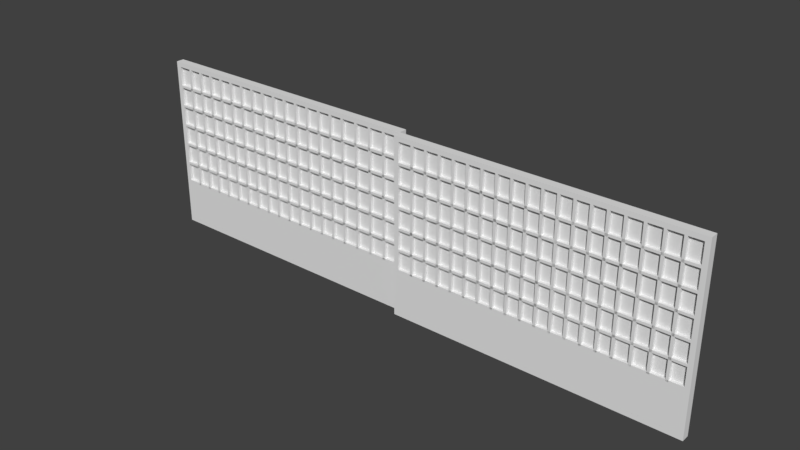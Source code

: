 # Source: Indoor_Door.blend  (saved by Blender 2.78.0; exported with 4.5.12 LTS)
import bpy
from mathutils import Matrix  # noqa: F401  (used for matrix-valued properties, if any)

bpy.ops.wm.read_factory_settings(use_empty=True)
scene = bpy.context.scene
scene.name = 'Scene'

# ---- collections
col_collection_1 = bpy.data.collections.new('Collection 1'); scene.collection.children.link(col_collection_1)

# ---- materials (node trees are filled in below, after node groups)
mat_material = bpy.data.materials.new('Material')
mat_material.alpha_threshold = 0.0
mat_material.use_transparent_shadow = False
mat_material.roughness = 0.5
mat_material.line_color = (0.0, 0.0, 0.0, 1.0)

# ---- material node trees

# ---- world
world_world = bpy.data.worlds.new('World'); scene.world = world_world
world_world.color = (0.05088, 0.05088, 0.05088)
world_world.use_sun_shadow = False
world_world.sun_shadow_jitter_overblur = 0.0
world_world.cycles.sampling_method = 'MANUAL'

# ---- meshes
me_cube_012 = bpy.data.meshes.new('Cube.012')
me_cube_012.from_pydata([(2.0, 1.77, 0.03), (2.0, 0.03, 0.03), (1.95, 0.03, 0.03), (1.95, 1.77, 0.03), (2.0, 1.77, 0.2641), (2.0, 0.03, 0.2641), (1.95, 0.03, 0.2641), (1.95, 1.77, 0.2641)], [], [(0, 1, 2, 3), (4, 0, 3, 7), (1, 5, 6, 2), (7, 4, 5, 6), (3, 2, 6, 7), (1, 0, 4, 5)])
me_cube_012.materials.append(mat_material)
me_cube_012.use_remesh_preserve_volume = False
me_cube_012.use_remesh_preserve_attributes = False
me_cube_012.use_mirror_vertex_groups = False
me_cube_012.update()
me_cube_011 = bpy.data.meshes.new('Cube.011')
me_cube_011.from_pydata([(1.95, 1.77, 0.6741), (1.95, 0.03, 0.6741), (2.0, 0.03, 0.6741), (2.0, 1.77, 0.6741), (1.95, 1.77, 0.6896), (1.95, 0.03, 0.6896), (2.0, 0.03, 0.6896), (2.0, 1.77, 0.6896), (2.0, 1.77, 0.2996), (2.0, 0.03, 0.2996), (1.95, 0.03, 0.2996), (1.95, 1.77, 0.2996), (2.0, 1.77, 0.2641), (2.0, 0.03, 0.2641), (1.95, 0.03, 0.2641), (1.95, 1.77, 0.2641), (2.0, 1.77, 0.5596), (2.0, 0.03, 0.5596), (1.95, 0.03, 0.5596), (1.95, 1.77, 0.5596), (2.0, 1.77, 0.5441), (2.0, 0.03, 0.5441), (1.95, 0.03, 0.5441), (1.95, 1.77, 0.5441), (1.95, 1.77, 0.4125), (1.95, 0.03, 0.4125), (2.0, 0.03, 0.4125), (2.0, 1.77, 0.4125), (1.95, 1.77, 0.4279), (1.95, 0.03, 0.4279), (2.0, 0.03, 0.4279), (2.0, 1.77, 0.4279), (1.95, 1.77, 0.8041), (1.95, 0.03, 0.8041), (2.0, 0.03, 0.8041), (2.0, 1.77, 0.8041), (1.95, 1.77, 0.8196), (1.95, 0.03, 0.8196), (2.0, 0.03, 0.8196), (2.0, 1.77, 0.8196), (1.95, 1.77, 0.9341), (1.95, 0.03, 0.9341), (2.0, 0.03, 0.9341), (2.0, 1.77, 0.9341), (1.95, 1.77, 0.9496), (1.95, 0.03, 0.9496), (2.0, 0.03, 0.9496), (2.0, 1.77, 0.9496), (2.0, 0.1123, 1.07), (2.0, 0.1123, 0.2902), (1.95, 0.1123, 0.2902), (1.95, 0.1123, 1.07), (2.0, 0.1277, 1.07), (2.0, 0.1277, 0.2902), (1.95, 0.1277, 0.2902), (1.95, 0.1277, 1.07), (2.0, 0.2023, 1.07), (2.0, 0.2023, 0.2902), (1.95, 0.2023, 0.2902), (1.95, 0.2023, 1.07), (2.0, 0.2177, 1.07), (2.0, 0.2177, 0.2902), (1.95, 0.2177, 0.2902), (1.95, 0.2177, 1.07), (2.0, 0.2923, 1.07), (2.0, 0.2923, 0.2902), (1.95, 0.2923, 0.2902), (1.95, 0.2923, 1.07), (2.0, 0.3077, 1.07), (2.0, 0.3077, 0.2902), (1.95, 0.3077, 0.2902), (1.95, 0.3077, 1.07), (2.0, 0.3823, 1.07), (2.0, 0.3823, 0.2902), (1.95, 0.3823, 0.2902), (1.95, 0.3823, 1.07), (2.0, 0.3977, 1.07), (2.0, 0.3977, 0.2902), (1.95, 0.3977, 0.2902), (1.95, 0.3977, 1.07), (2.0, 0.4723, 1.07), (2.0, 0.4723, 0.2902), (1.95, 0.4723, 0.2902), (1.95, 0.4723, 1.07), (2.0, 0.4877, 1.07), (2.0, 0.4877, 0.2902), (1.95, 0.4877, 0.2902), (1.95, 0.4877, 1.07), (2.0, 0.5623, 1.07), (2.0, 0.5623, 0.2902), (1.95, 0.5623, 0.2902), (1.95, 0.5623, 1.07), (2.0, 0.5777, 1.07), (2.0, 0.5777, 0.2902), (1.95, 0.5777, 0.2902), (1.95, 0.5777, 1.07), (2.0, 0.6523, 1.07), (2.0, 0.6523, 0.2902), (1.95, 0.6523, 0.2902), (1.95, 0.6523, 1.07), (2.0, 0.6677, 1.07), (2.0, 0.6677, 0.2902), (1.95, 0.6677, 0.2902), (1.95, 0.6677, 1.07), (2.0, 0.7423, 1.07), (2.0, 0.7423, 0.2902), (1.95, 0.7423, 0.2902), (1.95, 0.7423, 1.07), (2.0, 0.7577, 1.07), (2.0, 0.7577, 0.2902), (1.95, 0.7577, 0.2902), (1.95, 0.7577, 1.07), (2.0, 0.8323, 1.07), (2.0, 0.8323, 0.2902), (1.95, 0.8323, 0.2902), (1.95, 0.8323, 1.07), (2.0, 0.8477, 1.07), (2.0, 0.8477, 0.2902), (1.95, 0.8477, 0.2902), (1.95, 0.8477, 1.07), (2.0, 0.9223, 1.07), (2.0, 0.9223, 0.2902), (1.95, 0.9223, 0.2902), (1.95, 0.9223, 1.07), (2.0, 0.9377, 1.07), (2.0, 0.9377, 0.2902), (1.95, 0.9377, 0.2902), (1.95, 0.9377, 1.07), (2.0, 1.012, 1.07), (2.0, 1.012, 0.2902), (1.95, 1.012, 0.2902), (1.95, 1.012, 1.07), (2.0, 1.028, 1.07), (2.0, 1.028, 0.2902), (1.95, 1.028, 0.2902), (1.95, 1.028, 1.07), (2.0, 1.102, 1.07), (2.0, 1.102, 0.2902), (1.95, 1.102, 0.2902), (1.95, 1.102, 1.07), (2.0, 1.118, 1.07), (2.0, 1.118, 0.2902), (1.95, 1.118, 0.2902), (1.95, 1.118, 1.07), (2.0, 1.192, 1.07), (2.0, 1.192, 0.2902), (1.95, 1.192, 0.2902), (1.95, 1.192, 1.07), (2.0, 1.208, 1.07), (2.0, 1.208, 0.2902), (1.95, 1.208, 0.2902), (1.95, 1.208, 1.07), (2.0, 1.282, 1.07), (2.0, 1.282, 0.2902), (1.95, 1.282, 0.2902), (1.95, 1.282, 1.07), (2.0, 1.298, 1.07), (2.0, 1.298, 0.2902), (1.95, 1.298, 0.2902), (1.95, 1.298, 1.07), (2.0, 1.372, 1.07), (2.0, 1.372, 0.2902), (1.95, 1.372, 0.2902), (1.95, 1.372, 1.07), (2.0, 1.388, 1.07), (2.0, 1.388, 0.2902), (1.95, 1.388, 0.2902), (1.95, 1.388, 1.07), (2.0, 1.472, 1.07), (2.0, 1.472, 0.2902), (1.95, 1.472, 0.2902), (1.95, 1.472, 1.07), (2.0, 1.488, 1.07), (2.0, 1.488, 0.2902), (1.95, 1.488, 0.2902), (1.95, 1.488, 1.07), (2.0, 1.572, 1.07), (2.0, 1.572, 0.2902), (1.95, 1.572, 0.2902), (1.95, 1.572, 1.07), (2.0, 1.588, 1.07), (2.0, 1.588, 0.2902), (1.95, 1.588, 0.2902), (1.95, 1.588, 1.07), (2.0, 1.672, 1.07), (2.0, 1.672, 0.2902), (1.95, 1.672, 0.2902), (1.95, 1.672, 1.07), (2.0, 1.688, 1.07), (2.0, 1.688, 0.2902), (1.95, 1.688, 0.2902), (1.95, 1.688, 1.07)], [], [(32, 35, 34, 33), (1, 5, 4, 0), (33, 37, 36, 32), (7, 3, 0, 4), (3, 7, 6, 2), (36, 37, 38, 39), (4, 5, 6, 7), (14, 10, 11, 15), (13, 9, 10, 14), (12, 8, 9, 13), (35, 39, 38, 34), (15, 12, 13, 14), (8, 12, 15, 11), (39, 35, 32, 36), (21, 17, 18, 22), (19, 18, 17, 16), (23, 20, 21, 22), (27, 31, 30, 26), (26, 30, 29, 25), (25, 29, 28, 24), (11, 10, 9, 8), (20, 16, 17, 21), (28, 29, 30, 31), (31, 27, 24, 28), (24, 27, 26, 25), (0, 3, 2, 1), (2, 6, 5, 1), (16, 20, 23, 19), (22, 18, 19, 23), (34, 38, 37, 33), (40, 43, 42, 41), (41, 45, 44, 40), (44, 45, 46, 47), (43, 47, 46, 42), (47, 43, 40, 44), (42, 46, 45, 41), (48, 52, 55, 51), (51, 50, 49, 48), (52, 48, 49, 53), (53, 49, 50, 54), (55, 52, 53, 54), (54, 50, 51, 55), (56, 60, 63, 59), (59, 58, 57, 56), (60, 56, 57, 61), (61, 57, 58, 62), (63, 60, 61, 62), (62, 58, 59, 63), (64, 68, 71, 67), (67, 66, 65, 64), (68, 64, 65, 69), (69, 65, 66, 70), (71, 68, 69, 70), (70, 66, 67, 71), (72, 76, 79, 75), (75, 74, 73, 72), (76, 72, 73, 77), (77, 73, 74, 78), (79, 76, 77, 78), (78, 74, 75, 79), (80, 84, 87, 83), (83, 82, 81, 80), (84, 80, 81, 85), (85, 81, 82, 86), (87, 84, 85, 86), (86, 82, 83, 87), (88, 92, 95, 91), (91, 90, 89, 88), (92, 88, 89, 93), (93, 89, 90, 94), (95, 92, 93, 94), (94, 90, 91, 95), (96, 100, 103, 99), (99, 98, 97, 96), (100, 96, 97, 101), (101, 97, 98, 102), (103, 100, 101, 102), (102, 98, 99, 103), (104, 108, 111, 107), (107, 106, 105, 104), (108, 104, 105, 109), (109, 105, 106, 110), (111, 108, 109, 110), (110, 106, 107, 111), (112, 116, 119, 115), (115, 114, 113, 112), (116, 112, 113, 117), (117, 113, 114, 118), (119, 116, 117, 118), (118, 114, 115, 119), (120, 124, 127, 123), (123, 122, 121, 120), (124, 120, 121, 125), (125, 121, 122, 126), (127, 124, 125, 126), (126, 122, 123, 127), (128, 132, 135, 131), (131, 130, 129, 128), (132, 128, 129, 133), (133, 129, 130, 134), (135, 132, 133, 134), (134, 130, 131, 135), (136, 140, 143, 139), (139, 138, 137, 136), (140, 136, 137, 141), (141, 137, 138, 142), (143, 140, 141, 142), (142, 138, 139, 143), (144, 148, 151, 147), (147, 146, 145, 144), (148, 144, 145, 149), (149, 145, 146, 150), (151, 148, 149, 150), (150, 146, 147, 151), (152, 156, 159, 155), (155, 154, 153, 152), (156, 152, 153, 157), (157, 153, 154, 158), (159, 156, 157, 158), (158, 154, 155, 159), (160, 164, 167, 163), (163, 162, 161, 160), (164, 160, 161, 165), (165, 161, 162, 166), (167, 164, 165, 166), (166, 162, 163, 167), (168, 172, 175, 171), (171, 170, 169, 168), (172, 168, 169, 173), (173, 169, 170, 174), (175, 172, 173, 174), (174, 170, 171, 175), (176, 180, 183, 179), (179, 178, 177, 176), (180, 176, 177, 181), (181, 177, 178, 182), (183, 180, 181, 182), (182, 178, 179, 183), (184, 188, 191, 187), (187, 186, 185, 184), (188, 184, 185, 189), (189, 185, 186, 190), (191, 188, 189, 190), (190, 186, 187, 191)])
me_cube_011.materials.append(mat_material)
me_cube_011.use_remesh_preserve_volume = False
me_cube_011.use_remesh_preserve_attributes = False
me_cube_011.use_mirror_vertex_groups = False
me_cube_011.update()
me_cube_010 = bpy.data.meshes.new('Cube.010')
me_cube_010.from_pydata([(1.95, -0.03, 0.03), (1.95, -1.77, 0.03), (1.9, -1.77, 0.03), (1.9, -0.03, 0.03), (1.95, -0.03, 0.2641), (1.95, -1.77, 0.2641), (1.9, -1.77, 0.2641), (1.9, -0.03, 0.2641)], [], [(0, 1, 2, 3), (4, 0, 3, 7), (1, 5, 6, 2), (7, 4, 5, 6), (3, 2, 6, 7), (1, 0, 4, 5)])
me_cube_010.materials.append(mat_material)
me_cube_010.use_remesh_preserve_volume = False
me_cube_010.use_remesh_preserve_attributes = False
me_cube_010.use_mirror_vertex_groups = False
me_cube_010.update()
me_cube_009 = bpy.data.meshes.new('Cube.009')
me_cube_009.from_pydata([(1.9, -0.03, 0.6741), (1.9, -1.77, 0.6741), (1.95, -1.77, 0.6741), (1.95, -0.03, 0.6741), (1.9, -0.03, 0.6896), (1.9, -1.77, 0.6896), (1.95, -1.77, 0.6896), (1.95, -0.03, 0.6896), (1.95, -0.03, 0.2996), (1.95, -1.77, 0.2996), (1.9, -1.77, 0.2996), (1.9, -0.03, 0.2996), (1.95, -0.03, 0.2641), (1.95, -1.77, 0.2641), (1.9, -1.77, 0.2641), (1.9, -0.03, 0.2641), (1.95, -0.03, 0.5596), (1.95, -1.77, 0.5596), (1.9, -1.77, 0.5596), (1.9, -0.03, 0.5596), (1.95, -0.03, 0.5441), (1.95, -1.77, 0.5441), (1.9, -1.77, 0.5441), (1.9, -0.03, 0.5441), (1.9, -0.03, 0.4125), (1.9, -1.77, 0.4125), (1.95, -1.77, 0.4125), (1.95, -0.03, 0.4125), (1.9, -0.03, 0.4279), (1.9, -1.77, 0.4279), (1.95, -1.77, 0.4279), (1.95, -0.03, 0.4279), (1.9, -0.03, 0.8041), (1.9, -1.77, 0.8041), (1.95, -1.77, 0.8041), (1.95, -0.03, 0.8041), (1.9, -0.03, 0.8196), (1.9, -1.77, 0.8196), (1.95, -1.77, 0.8196), (1.95, -0.03, 0.8196), (1.9, -0.03, 0.9341), (1.9, -1.77, 0.9341), (1.95, -1.77, 0.9341), (1.95, -0.03, 0.9341), (1.9, -0.03, 0.9496), (1.9, -1.77, 0.9496), (1.95, -1.77, 0.9496), (1.95, -0.03, 0.9496), (1.95, -1.688, 1.07), (1.95, -1.688, 0.2902), (1.9, -1.688, 0.2902), (1.9, -1.688, 1.07), (1.95, -1.672, 1.07), (1.95, -1.672, 0.2902), (1.9, -1.672, 0.2902), (1.9, -1.672, 1.07), (1.95, -1.598, 1.07), (1.95, -1.598, 0.2902), (1.9, -1.598, 0.2902), (1.9, -1.598, 1.07), (1.95, -1.582, 1.07), (1.95, -1.582, 0.2902), (1.9, -1.582, 0.2902), (1.9, -1.582, 1.07), (1.95, -1.508, 1.07), (1.95, -1.508, 0.2902), (1.9, -1.508, 0.2902), (1.9, -1.508, 1.07), (1.95, -1.492, 1.07), (1.95, -1.492, 0.2902), (1.9, -1.492, 0.2902), (1.9, -1.492, 1.07), (1.95, -1.418, 1.07), (1.95, -1.418, 0.2902), (1.9, -1.418, 0.2902), (1.9, -1.418, 1.07), (1.95, -1.402, 1.07), (1.95, -1.402, 0.2902), (1.9, -1.402, 0.2902), (1.9, -1.402, 1.07), (1.95, -1.328, 1.07), (1.95, -1.328, 0.2902), (1.9, -1.328, 0.2902), (1.9, -1.328, 1.07), (1.95, -1.312, 1.07), (1.95, -1.312, 0.2902), (1.9, -1.312, 0.2902), (1.9, -1.312, 1.07), (1.95, -1.238, 1.07), (1.95, -1.238, 0.2902), (1.9, -1.238, 0.2902), (1.9, -1.238, 1.07), (1.95, -1.222, 1.07), (1.95, -1.222, 0.2902), (1.9, -1.222, 0.2902), (1.9, -1.222, 1.07), (1.95, -1.148, 1.07), (1.95, -1.148, 0.2902), (1.9, -1.148, 0.2902), (1.9, -1.148, 1.07), (1.95, -1.132, 1.07), (1.95, -1.132, 0.2902), (1.9, -1.132, 0.2902), (1.9, -1.132, 1.07), (1.95, -1.058, 1.07), (1.95, -1.058, 0.2902), (1.9, -1.058, 0.2902), (1.9, -1.058, 1.07), (1.95, -1.042, 1.07), (1.95, -1.042, 0.2902), (1.9, -1.042, 0.2902), (1.9, -1.042, 1.07), (1.95, -0.9677, 1.07), (1.95, -0.9677, 0.2902), (1.9, -0.9677, 0.2902), (1.9, -0.9677, 1.07), (1.95, -0.9523, 1.07), (1.95, -0.9523, 0.2902), (1.9, -0.9523, 0.2902), (1.9, -0.9523, 1.07), (1.95, -0.8777, 1.07), (1.95, -0.8777, 0.2902), (1.9, -0.8777, 0.2902), (1.9, -0.8777, 1.07), (1.95, -0.8623, 1.07), (1.95, -0.8623, 0.2902), (1.9, -0.8623, 0.2902), (1.9, -0.8623, 1.07), (1.95, -0.7877, 1.07), (1.95, -0.7877, 0.2902), (1.9, -0.7877, 0.2902), (1.9, -0.7877, 1.07), (1.95, -0.7723, 1.07), (1.95, -0.7723, 0.2902), (1.9, -0.7723, 0.2902), (1.9, -0.7723, 1.07), (1.95, -0.6977, 1.07), (1.95, -0.6977, 0.2902), (1.9, -0.6977, 0.2902), (1.9, -0.6977, 1.07), (1.95, -0.6823, 1.07), (1.95, -0.6823, 0.2902), (1.9, -0.6823, 0.2902), (1.9, -0.6823, 1.07), (1.95, -0.6077, 1.07), (1.95, -0.6077, 0.2902), (1.9, -0.6077, 0.2902), (1.9, -0.6077, 1.07), (1.95, -0.5923, 1.07), (1.95, -0.5923, 0.2902), (1.9, -0.5923, 0.2902), (1.9, -0.5923, 1.07), (1.95, -0.5177, 1.07), (1.95, -0.5177, 0.2902), (1.9, -0.5177, 0.2902), (1.9, -0.5177, 1.07), (1.95, -0.5023, 1.07), (1.95, -0.5023, 0.2902), (1.9, -0.5023, 0.2902), (1.9, -0.5023, 1.07), (1.95, -0.4277, 1.07), (1.95, -0.4277, 0.2902), (1.9, -0.4277, 0.2902), (1.9, -0.4277, 1.07), (1.95, -0.4123, 1.07), (1.95, -0.4123, 0.2902), (1.9, -0.4123, 0.2902), (1.9, -0.4123, 1.07), (1.95, -0.3277, 1.07), (1.95, -0.3277, 0.2902), (1.9, -0.3277, 0.2902), (1.9, -0.3277, 1.07), (1.95, -0.3123, 1.07), (1.95, -0.3123, 0.2902), (1.9, -0.3123, 0.2902), (1.9, -0.3123, 1.07), (1.95, -0.2277, 1.07), (1.95, -0.2277, 0.2902), (1.9, -0.2277, 0.2902), (1.9, -0.2277, 1.07), (1.95, -0.2123, 1.07), (1.95, -0.2123, 0.2902), (1.9, -0.2123, 0.2902), (1.9, -0.2123, 1.07), (1.95, -0.1277, 1.07), (1.95, -0.1277, 0.2902), (1.9, -0.1277, 0.2902), (1.9, -0.1277, 1.07), (1.95, -0.1123, 1.07), (1.95, -0.1123, 0.2902), (1.9, -0.1123, 0.2902), (1.9, -0.1123, 1.07)], [], [(32, 35, 34, 33), (1, 5, 4, 0), (33, 37, 36, 32), (7, 3, 0, 4), (3, 7, 6, 2), (36, 37, 38, 39), (4, 5, 6, 7), (14, 10, 11, 15), (13, 9, 10, 14), (12, 8, 9, 13), (35, 39, 38, 34), (15, 12, 13, 14), (8, 12, 15, 11), (39, 35, 32, 36), (21, 17, 18, 22), (19, 18, 17, 16), (23, 20, 21, 22), (27, 31, 30, 26), (26, 30, 29, 25), (25, 29, 28, 24), (11, 10, 9, 8), (20, 16, 17, 21), (28, 29, 30, 31), (31, 27, 24, 28), (24, 27, 26, 25), (0, 3, 2, 1), (2, 6, 5, 1), (16, 20, 23, 19), (22, 18, 19, 23), (34, 38, 37, 33), (40, 43, 42, 41), (41, 45, 44, 40), (44, 45, 46, 47), (43, 47, 46, 42), (47, 43, 40, 44), (42, 46, 45, 41), (48, 52, 55, 51), (51, 50, 49, 48), (52, 48, 49, 53), (53, 49, 50, 54), (55, 52, 53, 54), (54, 50, 51, 55), (56, 60, 63, 59), (59, 58, 57, 56), (60, 56, 57, 61), (61, 57, 58, 62), (63, 60, 61, 62), (62, 58, 59, 63), (64, 68, 71, 67), (67, 66, 65, 64), (68, 64, 65, 69), (69, 65, 66, 70), (71, 68, 69, 70), (70, 66, 67, 71), (72, 76, 79, 75), (75, 74, 73, 72), (76, 72, 73, 77), (77, 73, 74, 78), (79, 76, 77, 78), (78, 74, 75, 79), (80, 84, 87, 83), (83, 82, 81, 80), (84, 80, 81, 85), (85, 81, 82, 86), (87, 84, 85, 86), (86, 82, 83, 87), (88, 92, 95, 91), (91, 90, 89, 88), (92, 88, 89, 93), (93, 89, 90, 94), (95, 92, 93, 94), (94, 90, 91, 95), (96, 100, 103, 99), (99, 98, 97, 96), (100, 96, 97, 101), (101, 97, 98, 102), (103, 100, 101, 102), (102, 98, 99, 103), (104, 108, 111, 107), (107, 106, 105, 104), (108, 104, 105, 109), (109, 105, 106, 110), (111, 108, 109, 110), (110, 106, 107, 111), (112, 116, 119, 115), (115, 114, 113, 112), (116, 112, 113, 117), (117, 113, 114, 118), (119, 116, 117, 118), (118, 114, 115, 119), (120, 124, 127, 123), (123, 122, 121, 120), (124, 120, 121, 125), (125, 121, 122, 126), (127, 124, 125, 126), (126, 122, 123, 127), (128, 132, 135, 131), (131, 130, 129, 128), (132, 128, 129, 133), (133, 129, 130, 134), (135, 132, 133, 134), (134, 130, 131, 135), (136, 140, 143, 139), (139, 138, 137, 136), (140, 136, 137, 141), (141, 137, 138, 142), (143, 140, 141, 142), (142, 138, 139, 143), (144, 148, 151, 147), (147, 146, 145, 144), (148, 144, 145, 149), (149, 145, 146, 150), (151, 148, 149, 150), (150, 146, 147, 151), (152, 156, 159, 155), (155, 154, 153, 152), (156, 152, 153, 157), (157, 153, 154, 158), (159, 156, 157, 158), (158, 154, 155, 159), (160, 164, 167, 163), (163, 162, 161, 160), (164, 160, 161, 165), (165, 161, 162, 166), (167, 164, 165, 166), (166, 162, 163, 167), (168, 172, 175, 171), (171, 170, 169, 168), (172, 168, 169, 173), (173, 169, 170, 174), (175, 172, 173, 174), (174, 170, 171, 175), (176, 180, 183, 179), (179, 178, 177, 176), (180, 176, 177, 181), (181, 177, 178, 182), (183, 180, 181, 182), (182, 178, 179, 183), (184, 188, 191, 187), (187, 186, 185, 184), (188, 184, 185, 189), (189, 185, 186, 190), (191, 188, 189, 190), (190, 186, 187, 191)])
me_cube_009.materials.append(mat_material)
me_cube_009.use_remesh_preserve_volume = False
me_cube_009.use_remesh_preserve_attributes = False
me_cube_009.use_mirror_vertex_groups = False
me_cube_009.update()
me_cube_007 = bpy.data.meshes.new('Cube.007')
me_cube_007.from_pydata([(1.98, 1.77, 0.28), (1.98, 0.03, 0.28), (1.97, 0.03, 0.28), (1.97, 1.77, 0.28), (1.98, 1.77, 1.07), (1.98, 0.03, 1.07), (1.97, 0.03, 1.07), (1.97, 1.77, 1.07)], [], [(0, 1, 2, 3), (4, 7, 6, 5), (0, 4, 5, 1), (1, 5, 6, 2), (2, 6, 7, 3), (4, 0, 3, 7)])
me_cube_007.materials.append(mat_material)
me_cube_007.use_remesh_preserve_volume = False
me_cube_007.use_remesh_preserve_attributes = False
me_cube_007.use_mirror_vertex_groups = False
me_cube_007.update()
me_cube_006 = bpy.data.meshes.new('Cube.006')
me_cube_006.from_pydata([(2.0, 0.03, -1.344e-06), (2.0, 1.77, -3.709e-05), (1.95, 1.77, -3.709e-05), (1.95, 0.03, -1.344e-06), (2.0, 0.03, 1.1), (2.0, 1.77, 1.1), (1.95, 1.77, 1.1), (1.95, 0.03, 1.1), (2.0, 1.8, 1.07), (2.0, 1.8, 0.03011), (2.0, -2.701e-07, 1.07), (2.0, -1.509e-07, 0.03011), (1.95, 2.068e-07, 1.07), (1.95, 2.068e-07, 0.03011), (1.95, 1.8, 1.07), (1.95, 1.8, 0.03011), (1.95, 0.03, 0.03011), (1.95, 0.03, 1.07), (1.95, 1.77, 0.03007), (1.95, 1.77, 1.07), (2.0, 1.77, 0.03007), (2.0, 1.77, 1.07), (2.0, 0.03, 0.03011), (2.0, 0.03, 1.07), (1.95, 1.8, 1.1), (1.95, 3.26e-07, 1.1), (2.0, -5.085e-07, 1.1), (2.0, 1.8, 1.1), (1.95, 1.8, 0.0), (1.95, 2.068e-07, 0.0), (2.0, -3.166e-08, 0.0), (2.0, 1.8, 0.0)], [], [(31, 1, 2, 28), (27, 24, 6, 5), (1, 0, 3, 2), (8, 27, 5, 21), (5, 6, 7, 4), (21, 5, 4, 23), (3, 16, 18, 2), (27, 8, 14, 24), (17, 19, 21, 23), (2, 18, 15, 28), (8, 9, 15, 14), (18, 19, 14, 15), (0, 22, 11, 30), (12, 25, 7, 17), (22, 23, 10, 11), (30, 11, 13, 29), (17, 7, 6, 19), (11, 10, 12, 13), (19, 6, 24, 14), (0, 30, 29, 3), (9, 31, 28, 15), (23, 4, 26, 10), (4, 7, 25, 26), (10, 26, 25, 12), (29, 13, 16, 3), (13, 12, 17, 16), (1, 20, 22, 0), (18, 20, 21, 19), (31, 9, 20, 1), (9, 8, 21, 20), (16, 17, 23, 22), (16, 22, 20, 18)])
me_cube_006.materials.append(mat_material)
me_cube_006.use_remesh_preserve_volume = False
me_cube_006.use_remesh_preserve_attributes = False
me_cube_006.use_mirror_vertex_groups = False
me_cube_006.update()
me_cube_005 = bpy.data.meshes.new('Cube.005')
me_cube_005.from_pydata([(1.93, -0.02, 0.28), (1.93, -1.78, 0.28), (1.92, -1.78, 0.28), (1.92, -0.02, 0.28), (1.93, -0.02, 1.08), (1.93, -1.78, 1.08), (1.92, -1.78, 1.08), (1.92, -0.02, 1.08)], [], [(0, 1, 2, 3), (4, 7, 6, 5), (0, 4, 5, 1), (1, 5, 6, 2), (2, 6, 7, 3), (4, 0, 3, 7)])
me_cube_005.materials.append(mat_material)
me_cube_005.use_remesh_preserve_volume = False
me_cube_005.use_remesh_preserve_attributes = False
me_cube_005.use_mirror_vertex_groups = False
me_cube_005.update()
me_cube_003 = bpy.data.meshes.new('Cube.003')
me_cube_003.from_pydata([(1.95, -1.77, -1.344e-06), (1.95, -0.03, -3.709e-05), (1.9, -0.03, -3.709e-05), (1.9, -1.77, -1.344e-06), (1.95, -1.77, 1.1), (1.95, -0.03, 1.1), (1.9, -0.03, 1.1), (1.9, -1.77, 1.1), (1.95, -3.93e-07, 1.07), (1.95, -2.291e-07, 0.03011), (1.95, -1.8, 1.07), (1.95, -1.8, 0.03011), (1.9, -1.8, 1.07), (1.9, -1.8, 0.03011), (1.9, 8.382e-08, 1.07), (1.9, 2.477e-07, 0.03011), (1.9, -1.77, 0.03011), (1.9, -1.77, 1.07), (1.9, -0.03, 0.03007), (1.9, -0.03, 1.07), (1.95, -0.03, 0.03007), (1.95, -0.03, 1.07), (1.95, -1.77, 0.03011), (1.95, -1.77, 1.07), (1.9, -7.264e-08, 1.1), (1.9, -1.8, 1.1), (1.95, -1.8, 1.1), (1.95, -5.495e-07, 1.1), (1.9, 4.042e-07, 0.0), (1.9, -1.8, 0.0), (1.95, -1.8, 0.0), (1.95, -7.264e-08, 0.0)], [], [(31, 1, 2, 28), (27, 24, 6, 5), (1, 0, 3, 2), (8, 27, 5, 21), (5, 6, 7, 4), (21, 5, 4, 23), (3, 16, 18, 2), (27, 8, 14, 24), (17, 19, 21, 23), (2, 18, 15, 28), (8, 9, 15, 14), (18, 19, 14, 15), (0, 22, 11, 30), (12, 25, 7, 17), (22, 23, 10, 11), (30, 11, 13, 29), (17, 7, 6, 19), (11, 10, 12, 13), (19, 6, 24, 14), (0, 30, 29, 3), (9, 31, 28, 15), (23, 4, 26, 10), (4, 7, 25, 26), (10, 26, 25, 12), (29, 13, 16, 3), (13, 12, 17, 16), (1, 20, 22, 0), (18, 20, 21, 19), (31, 9, 20, 1), (9, 8, 21, 20), (16, 17, 23, 22), (16, 22, 20, 18)])
me_cube_003.materials.append(mat_material)
me_cube_003.use_remesh_preserve_volume = False
me_cube_003.use_remesh_preserve_attributes = False
me_cube_003.use_mirror_vertex_groups = False
me_cube_003.update()

# ---- objects
ob_cube_010 = bpy.data.objects.new('Cube.010', me_cube_012)
ob_cube_009 = bpy.data.objects.new('Cube.009', me_cube_011)
ob_cube_008 = bpy.data.objects.new('Cube.008', me_cube_010)
ob_cube_007 = bpy.data.objects.new('Cube.007', me_cube_009)
ob_cube_005 = bpy.data.objects.new('Cube.005', me_cube_007)
ob_cube_003 = bpy.data.objects.new('Cube.003', me_cube_006)
ob_cube_004 = bpy.data.objects.new('Cube.004', me_cube_005)
ob_cube_002 = bpy.data.objects.new('Cube.002', me_cube_003)

# ---- transforms, parenting, visibility, modifiers, constraints
ob_cube_010.location = (0.0, 0.0, 0.0)
ob_cube_010.rotation_euler = (0.0, -0.0, -1.571)
ob_cube_010.lock_rotations_4d = False
ob_cube_010.empty_display_type = 'ARROWS'
ob_cube_010.lineart.crease_threshold = 0.0
ob_cube_009.location = (0.0, 0.0, 0.0)
ob_cube_009.rotation_euler = (0.0, -0.0, -1.571)
ob_cube_009.lock_rotations_4d = False
ob_cube_009.empty_display_type = 'ARROWS'
ob_cube_009.lineart.crease_threshold = 0.0
ob_cube_008.location = (0.0, 0.0, 0.0)
ob_cube_008.rotation_euler = (0.0, -0.0, -1.571)
ob_cube_008.lock_rotations_4d = False
ob_cube_008.empty_display_type = 'ARROWS'
ob_cube_008.lineart.crease_threshold = 0.0
ob_cube_007.location = (0.0, 0.0, 0.0)
ob_cube_007.rotation_euler = (0.0, -0.0, -1.571)
ob_cube_007.lock_rotations_4d = False
ob_cube_007.empty_display_type = 'ARROWS'
ob_cube_007.lineart.crease_threshold = 0.0
ob_cube_005.location = (0.0, 0.0, 0.0)
ob_cube_005.rotation_euler = (0.0, -0.0, -1.571)
ob_cube_005.lock_rotations_4d = False
ob_cube_005.empty_display_type = 'ARROWS'
ob_cube_005.lineart.crease_threshold = 0.0
ob_cube_003.location = (0.0, 0.0, 0.0)
ob_cube_003.rotation_euler = (0.0, -0.0, -1.571)
ob_cube_003.lock_rotations_4d = False
ob_cube_003.empty_display_type = 'ARROWS'
ob_cube_003.lineart.crease_threshold = 0.0
ob_cube_004.location = (0.0, 0.0, 0.0)
ob_cube_004.rotation_euler = (0.0, -0.0, -1.571)
ob_cube_004.lock_rotations_4d = False
ob_cube_004.empty_display_type = 'ARROWS'
ob_cube_004.lineart.crease_threshold = 0.0
ob_cube_002.location = (0.0, 0.0, 0.0)
ob_cube_002.rotation_euler = (0.0, -0.0, -1.571)
ob_cube_002.lock_rotations_4d = False
ob_cube_002.empty_display_type = 'ARROWS'
ob_cube_002.lineart.crease_threshold = 0.0

# ---- collection membership
col_collection_1.objects.link(ob_cube_010)
col_collection_1.objects.link(ob_cube_009)
col_collection_1.objects.link(ob_cube_008)
col_collection_1.objects.link(ob_cube_007)
col_collection_1.objects.link(ob_cube_005)
col_collection_1.objects.link(ob_cube_003)
col_collection_1.objects.link(ob_cube_004)
col_collection_1.objects.link(ob_cube_002)

# ---- scene / render settings (as saved in the file)
scene.frame_start = 1; scene.frame_end = 250; scene.frame_set(0)
scene.render.engine = 'BLENDER_EEVEE_NEXT'
scene.render.resolution_percentage = 50
scene.render.dither_intensity = 0.0
scene.cycles.use_denoising = False
scene.cycles.samples = 128
scene.cycles.sampling_pattern = 'TABULATED_SOBOL'
scene.cycles.light_sampling_threshold = 0.0
scene.cycles.use_adaptive_sampling = False
scene.cycles.use_light_tree = False
scene.cycles.blur_glossy = 0.0
scene.cycles.sample_clamp_indirect = 0.0
scene.view_settings.view_transform = 'Standard'
bpy.context.view_layer.update()

# ---- added for rendering (the .blend has no active camera and no usable light): camera, sun
cam_auto = bpy.data.cameras.new('AutoCamera')
cam_auto.lens = 50.0
cam_auto.sensor_width = 36.0
cam_auto.clip_end = 1000.0
ob_auto_camera = bpy.data.objects.new('AutoCamera', cam_auto)
scene.collection.objects.link(ob_auto_camera)
ob_auto_camera.location = (3.48407, -6.13088, 3.33724)
ob_auto_camera.rotation_euler = (1.09748, -7.21219e-08, 0.694738)
scene.camera = ob_auto_camera
light_auto_sun = bpy.data.lights.new('AutoSun', 'SUN')
light_auto_sun.energy = 3.0
light_auto_sun.angle = 0.0523599
ob_auto_sun = bpy.data.objects.new('AutoSun', light_auto_sun)
scene.collection.objects.link(ob_auto_sun)
ob_auto_sun.rotation_euler = (0.872665, 0.174533, 0.523599)
bpy.context.view_layer.update()
